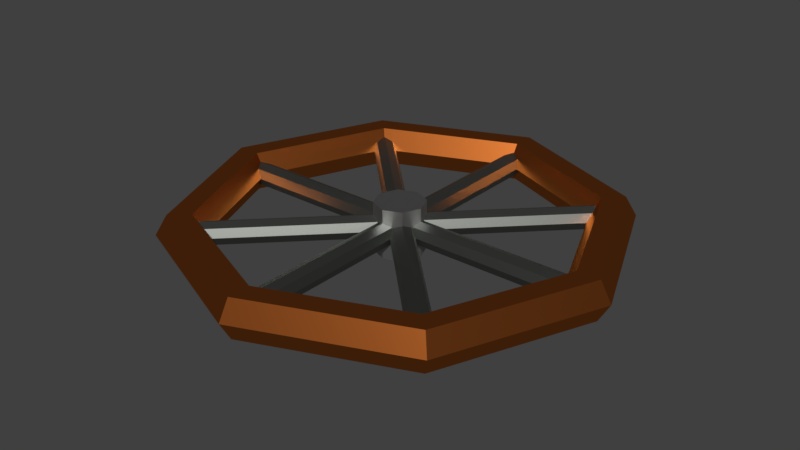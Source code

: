 # Source: wheel.blend  (saved by Blender 2.79.0; exported with 4.5.12 LTS)
import bpy
from mathutils import Matrix  # noqa: F401  (used for matrix-valued properties, if any)

bpy.ops.wm.read_factory_settings(use_empty=True)
scene = bpy.context.scene
scene.name = 'Scene'

# ---- collections
col_collection_1 = bpy.data.collections.new('Collection 1'); scene.collection.children.link(col_collection_1)

# ---- materials (node trees are filled in below, after node groups)
mat_os = bpy.data.materials.new('os')
mat_os.alpha_threshold = 0.0
mat_os.roughness = 0.5
mat_szprychy_001 = bpy.data.materials.new('szprychy.001')
mat_szprychy_001.alpha_threshold = 0.0
mat_szprychy_001.roughness = 0.5
mat_obrecz = bpy.data.materials.new('obrecz')
mat_obrecz.alpha_threshold = 0.0
mat_obrecz.roughness = 0.5

# ---- material node trees
mat_os.use_nodes = True; mat_os.node_tree.nodes.clear()
_N = mat_os.node_tree.nodes; _L = mat_os.node_tree.links
n0 = _N.new('ShaderNodeOutputMaterial'); n0.name = 'Material Output'; n0.location = (470, 300)
n1 = _N.new('ShaderNodeBsdfAnisotropic'); n1.name = 'Glossy BSDF'; n1.location = (240, 305)
n1.distribution = 'GGX'
n1.inputs[0].default_value = (0.5066, 0.5066, 0.5066, 1.0)
n1.inputs[1].default_value = 0.4472
_L.new(n1.outputs[0], n0.inputs[0])
n0.is_active_output = True
mat_szprychy_001.use_nodes = True; mat_szprychy_001.node_tree.nodes.clear()
_N = mat_szprychy_001.node_tree.nodes; _L = mat_szprychy_001.node_tree.links
n0 = _N.new('ShaderNodeOutputMaterial'); n0.name = 'Material Output'; n0.location = (300, 300)
n1 = _N.new('ShaderNodeBsdfAnisotropic'); n1.name = 'Glossy BSDF'; n1.location = (13, 282)
n1.distribution = 'GGX'
n1.inputs[0].default_value = (0.2108, 0.2203, 0.2017, 1.0)
n1.inputs[1].default_value = 0.4472
_L.new(n1.outputs[0], n0.inputs[0])
n0.is_active_output = True
mat_obrecz.use_nodes = True; mat_obrecz.node_tree.nodes.clear()
_N = mat_obrecz.node_tree.nodes; _L = mat_obrecz.node_tree.links
n0 = _N.new('ShaderNodeOutputMaterial'); n0.name = 'Material Output'; n0.location = (470, 300)
n1 = _N.new('ShaderNodeBsdfAnisotropic'); n1.name = 'Glossy BSDF'; n1.location = (143, 322)
n1.distribution = 'GGX'
n1.inputs[0].default_value = (0.8, 0.2205, 0.04412, 1.0)
n1.inputs[1].default_value = 0.3162
_L.new(n1.outputs[0], n0.inputs[0])
n0.is_active_output = True

# ---- world
world_world = bpy.data.worlds.new('World'); scene.world = world_world
world_world.color = (0.05088, 0.05088, 0.05088)
world_world.use_sun_shadow = False
world_world.sun_shadow_jitter_overblur = 0.0
world_world.cycles.sampling_method = 'MANUAL'

# ---- meshes
me_cylinder_006 = bpy.data.meshes.new('Cylinder.006')
me_cylinder_006.from_pydata([(0.0, 1.0, -1.0), (0.0, 1.0, 1.0), (0.7071, 0.7071, -1.0), (0.7071, 0.7071, 1.0), (1.0, -4.371e-08, -1.0), (1.0, -4.371e-08, 1.0), (0.7071, -0.7071, -1.0), (0.7071, -0.7071, 1.0), (-8.742e-08, -1.0, -1.0), (-8.742e-08, -1.0, 1.0), (-0.7071, -0.7071, -1.0), (-0.7071, -0.7071, 1.0), (-1.0, 1.192e-08, -1.0), (-1.0, 1.192e-08, 1.0), (-0.7071, 0.7071, -1.0), (-0.7071, 0.7071, 1.0), (5.927, -5.927, 0.4679), (-5.927, 5.927, 0.4679), (6.161, -5.693, 0.3309), (-5.693, 6.161, 0.3309), (6.258, -5.596, -2.256e-06), (-5.596, 6.258, -4.64e-06), (6.161, -5.693, -0.3309), (-5.693, 6.161, -0.3309), (5.927, -5.927, -0.4679), (-5.927, 5.927, -0.4679), (5.693, -6.161, -0.3309), (-6.161, 5.693, -0.3309), (5.596, -6.258, -2.051e-06), (-6.258, 5.596, -4.435e-06), (5.693, -6.161, 0.3309), (-6.161, 5.693, 0.3309), (5.927, 5.927, 0.4679), (-5.927, -5.927, 0.4679), (5.693, 6.161, 0.3309), (-6.161, -5.693, 0.3309), (5.596, 6.258, -4.044e-06), (-6.258, -5.596, -2.613e-06), (5.693, 6.161, -0.3309), (-6.161, -5.693, -0.3309), (5.927, 5.927, -0.4679), (-5.927, -5.927, -0.4679), (6.161, 5.693, -0.3309), (-5.693, -6.161, -0.3309), (6.258, 5.596, -4.077e-06), (-5.596, -6.258, -2.647e-06), (6.161, 5.693, 0.3309), (-5.693, -6.161, 0.3309), (8.383, 2.533e-07, 0.4679), (-8.383, -2.235e-07, 0.4679), (8.383, 0.3309, 0.3309), (-8.383, 0.3309, 0.3309), (8.383, 0.4679, -4.299e-06), (-8.383, 0.4679, -2.392e-06), (8.383, 0.3309, -0.3309), (-8.383, 0.3309, -0.3309), (8.383, 1.826e-07, -0.4679), (-8.383, -2.942e-07, -0.4679), (8.383, -0.3309, -0.3309), (-8.383, -0.3309, -0.3309), (8.383, -0.4679, -4.299e-06), (-8.383, -0.4679, -2.392e-06), (8.383, -0.3309, 0.3309), (-8.383, -0.3309, 0.3309), (-2.429e-06, -8.383, 0.4679), (-1.356e-06, 8.383, 0.4679), (0.3309, -8.383, 0.3309), (0.3309, 8.383, 0.3309), (0.4679, -8.383, -4.133e-06), (0.4679, 8.383, -2.583e-06), (0.3309, -8.383, -0.3309), (0.3309, 8.383, -0.3309), (-2.5e-06, -8.383, -0.4679), (-1.427e-06, 8.383, -0.4679), (-0.3309, -8.383, -0.3309), (-0.3309, 8.383, -0.3309), (-0.4679, -8.383, -4.107e-06), (-0.4679, 8.383, -2.557e-06), (-0.3309, -8.383, 0.3309), (-0.3309, 8.383, 0.3309), (-8.985, -5.245e-08, -3.338e-06), (-8.526, -1.26e-08, -0.7958), (-7.607, -7.24e-09, -0.7958), (-7.147, -4.172e-08, -3.338e-06), (-7.607, -8.157e-08, 0.7958), (-8.526, -8.694e-08, 0.7958), (-6.353, -6.353, -3.968e-06), (-6.029, -6.029, -0.7958), (-5.379, -5.379, -0.7958), (-5.054, -5.054, -3.839e-06), (-5.379, -5.379, 0.7958), (-6.029, -6.029, 0.7958), (-2.953e-06, -8.985, -4.23e-06), (-2.937e-06, -8.526, -0.7958), (-2.83e-06, -7.607, -0.7958), (-2.739e-06, -7.147, -4.047e-06), (-2.755e-06, -7.607, 0.7958), (-2.862e-06, -8.526, 0.7958), (6.353, -6.353, -3.968e-06), (6.029, -6.029, -0.7958), (5.379, -5.379, -0.7958), (5.054, -5.054, -3.839e-06), (5.379, -5.379, 0.7958), (6.029, -6.029, 0.7958), (8.985, -7.33e-07, -3.338e-06), (8.526, -6.584e-07, -0.7958), (7.607, -5.834e-07, -0.7958), (7.147, -5.831e-07, -3.338e-06), (7.607, -6.578e-07, 0.7958), (8.526, -7.327e-07, 0.7958), (6.353, 6.353, -2.707e-06), (6.029, 6.029, -0.7958), (5.379, 5.379, -0.7958), (5.054, 5.054, -2.836e-06), (5.379, 5.379, 0.7958), (6.029, 6.029, 0.7958), (-2.219e-06, 8.985, -2.446e-06), (-2.24e-06, 8.526, -0.7958), (-2.208e-06, 7.607, -0.7958), (-2.155e-06, 7.147, -2.629e-06), (-2.134e-06, 7.607, 0.7958), (-2.165e-06, 8.526, 0.7958), (-6.353, 6.353, -2.707e-06), (-6.029, 6.029, -0.7958), (-5.379, 5.379, -0.7958), (-5.054, 5.054, -2.836e-06), (-5.379, 5.379, 0.7958), (-6.029, 6.029, 0.7958)], [], [(0, 1, 3, 2), (2, 3, 5, 4), (4, 5, 7, 6), (6, 7, 9, 8), (8, 9, 11, 10), (10, 11, 13, 12), (3, 1, 15, 13, 11, 9, 7, 5), (12, 13, 15, 14), (14, 15, 1, 0), (0, 2, 4, 6, 8, 10, 12, 14), (16, 17, 19, 18), (18, 19, 21, 20), (20, 21, 23, 22), (22, 23, 25, 24), (24, 25, 27, 26), (26, 27, 29, 28), (19, 17, 31, 29, 27, 25, 23, 21), (28, 29, 31, 30), (30, 31, 17, 16), (16, 18, 20, 22, 24, 26, 28, 30), (32, 33, 35, 34), (34, 35, 37, 36), (36, 37, 39, 38), (38, 39, 41, 40), (40, 41, 43, 42), (42, 43, 45, 44), (35, 33, 47, 45, 43, 41, 39, 37), (44, 45, 47, 46), (46, 47, 33, 32), (32, 34, 36, 38, 40, 42, 44, 46), (48, 49, 51, 50), (50, 51, 53, 52), (52, 53, 55, 54), (54, 55, 57, 56), (56, 57, 59, 58), (58, 59, 61, 60), (51, 49, 63, 61, 59, 57, 55, 53), (60, 61, 63, 62), (62, 63, 49, 48), (48, 50, 52, 54, 56, 58, 60, 62), (64, 65, 67, 66), (66, 67, 69, 68), (68, 69, 71, 70), (70, 71, 73, 72), (72, 73, 75, 74), (74, 75, 77, 76), (67, 65, 79, 77, 75, 73, 71, 69), (76, 77, 79, 78), (78, 79, 65, 64), (64, 66, 68, 70, 72, 74, 76, 78), (80, 86, 87, 81), (81, 87, 88, 82), (82, 88, 89, 83), (83, 89, 90, 84), (84, 90, 91, 85), (85, 91, 86, 80), (86, 92, 93, 87), (87, 93, 94, 88), (88, 94, 95, 89), (89, 95, 96, 90), (90, 96, 97, 91), (91, 97, 92, 86), (92, 98, 99, 93), (93, 99, 100, 94), (94, 100, 101, 95), (95, 101, 102, 96), (96, 102, 103, 97), (97, 103, 98, 92), (98, 104, 105, 99), (99, 105, 106, 100), (100, 106, 107, 101), (101, 107, 108, 102), (102, 108, 109, 103), (103, 109, 104, 98), (104, 110, 111, 105), (105, 111, 112, 106), (106, 112, 113, 107), (107, 113, 114, 108), (108, 114, 115, 109), (109, 115, 110, 104), (110, 116, 117, 111), (111, 117, 118, 112), (112, 118, 119, 113), (113, 119, 120, 114), (114, 120, 121, 115), (115, 121, 116, 110), (116, 122, 123, 117), (117, 123, 124, 118), (118, 124, 125, 119), (119, 125, 126, 120), (120, 126, 127, 121), (121, 127, 122, 116), (122, 80, 81, 123), (123, 81, 82, 124), (124, 82, 83, 125), (125, 83, 84, 126), (126, 84, 85, 127), (127, 85, 80, 122)])
me_cylinder_006.polygons.foreach_set('material_index', [0, 0, 0, 0, 0, 0, 0, 0, 0, 0, 1, 1, 1, 1, 1, 1, 1, 1, 1, 1, 1, 1, 1, 1, 1, 1, 1, 1, 1, 1, 1, 1, 1, 1, 1, 1, 1, 1, 1, 1, 1, 1, 1, 1, 1, 1, 1, 1, 1, 1, 2, 2, 2, 2, 2, 2, 2, 2, 2, 2, 2, 2, 2, 2, 2, 2, 2, 2, 2, 2, 2, 2, 2, 2, 2, 2, 2, 2, 2, 2, 2, 2, 2, 2, 2, 2, 2, 2, 2, 2, 2, 2, 2, 2, 2, 2, 2, 2])
me_cylinder_006.materials.append(mat_os)
me_cylinder_006.materials.append(mat_szprychy_001)
me_cylinder_006.materials.append(mat_obrecz)
me_cylinder_006.use_remesh_preserve_volume = False
me_cylinder_006.use_remesh_preserve_attributes = False
me_cylinder_006.use_mirror_vertex_groups = False
me_cylinder_006.update()

# ---- objects
ob_cylinder_003 = bpy.data.objects.new('Cylinder.003', me_cylinder_006)

# ---- transforms, parenting, visibility, modifiers, constraints
ob_cylinder_003.location = (0.0, 0.0, 0.0)
ob_cylinder_003.scale = (-0.09794, -0.09794, -0.09794)
ob_cylinder_003.lineart.crease_threshold = 0.0

# ---- collection membership
col_collection_1.objects.link(ob_cylinder_003)

# ---- scene / render settings (as saved in the file)
scene.frame_start = 1; scene.frame_end = 250; scene.frame_set(1)
scene.render.engine = 'CYCLES'
scene.render.resolution_percentage = 50
scene.render.dither_intensity = 0.0
scene.cycles.use_denoising = False
scene.cycles.samples = 128
scene.cycles.sampling_pattern = 'TABULATED_SOBOL'
scene.cycles.use_adaptive_sampling = False
scene.cycles.use_light_tree = False
scene.cycles.blur_glossy = 0.0
scene.cycles.sample_clamp_indirect = 0.0
scene.view_settings.view_transform = 'Standard'
bpy.context.view_layer.update()

# ---- added for rendering (the .blend has no active camera and no usable light): camera, sun
cam_auto = bpy.data.cameras.new('AutoCamera')
cam_auto.lens = 50.0
cam_auto.sensor_width = 36.0
cam_auto.clip_end = 1000.0
ob_auto_camera = bpy.data.objects.new('AutoCamera', cam_auto)
scene.collection.objects.link(ob_auto_camera)
ob_auto_camera.location = (2.31002, -2.77202, 1.84802)
ob_auto_camera.rotation_euler = (1.09748, -7.21219e-08, 0.694738)
scene.camera = ob_auto_camera
light_auto_sun = bpy.data.lights.new('AutoSun', 'SUN')
light_auto_sun.energy = 3.0
light_auto_sun.angle = 0.0523599
ob_auto_sun = bpy.data.objects.new('AutoSun', light_auto_sun)
scene.collection.objects.link(ob_auto_sun)
ob_auto_sun.rotation_euler = (0.872665, 0.174533, 0.523599)
bpy.context.view_layer.update()
